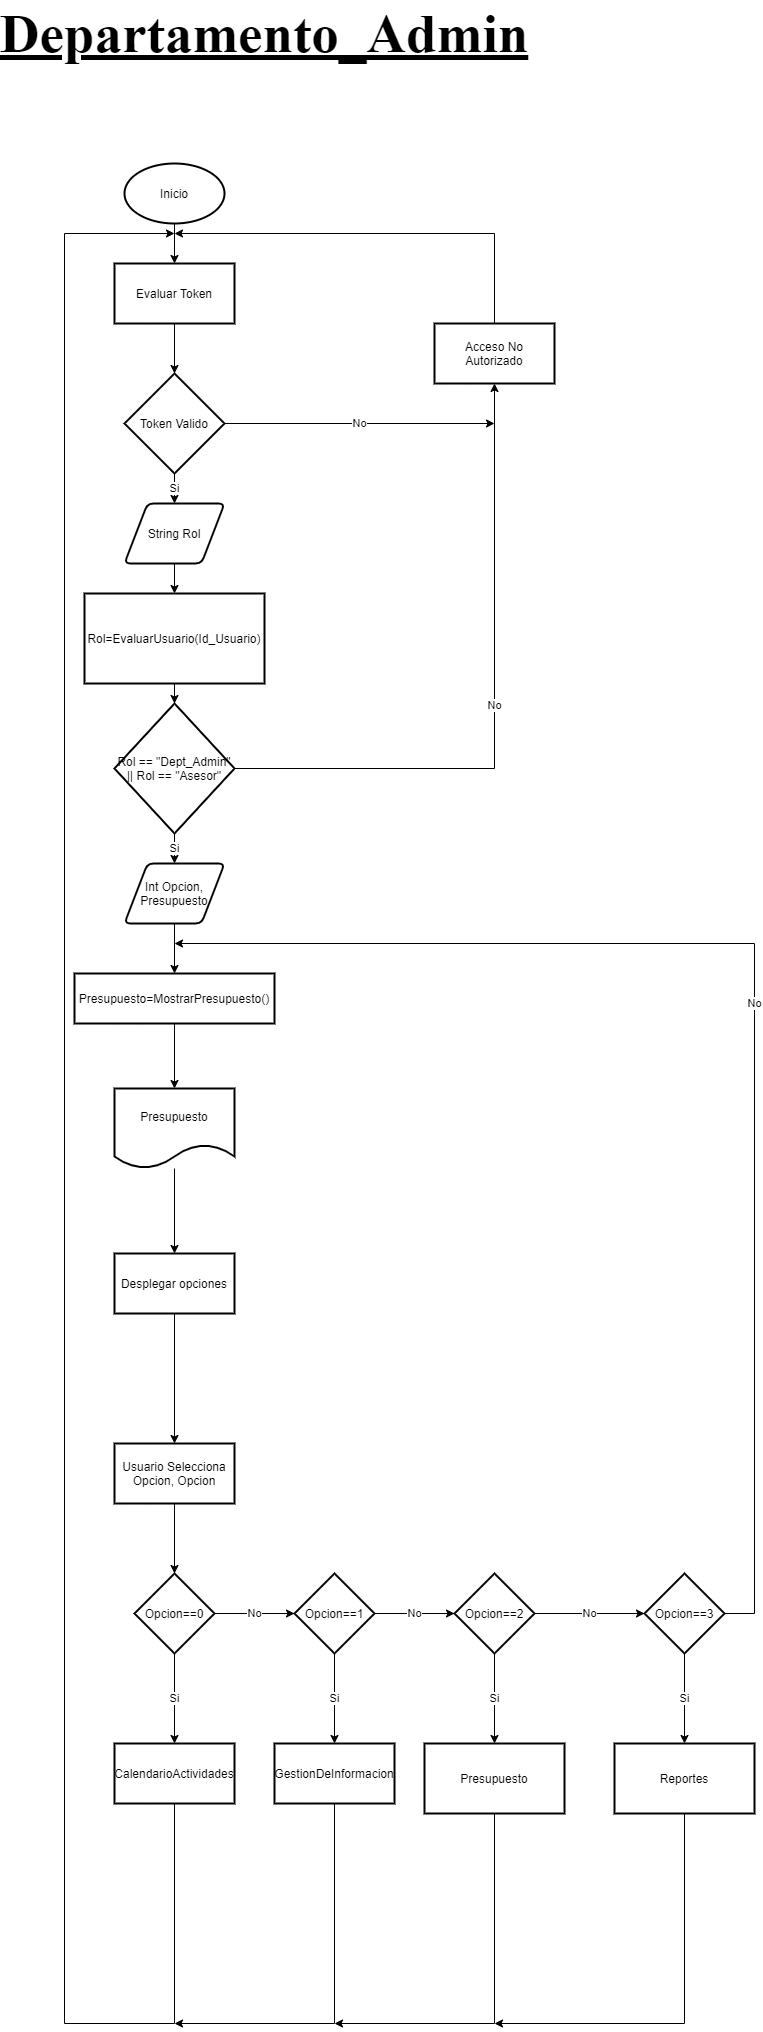

The diagram above was exported from draw.io. Its source (the exported page's mxGraphModel, read from the mxfile embedded in the PNG):
<mxGraphModel dx="1038" dy="1776" grid="1" gridSize="10" guides="1" tooltips="1" connect="1" arrows="1" fold="1" page="1" pageScale="1" pageWidth="827" pageHeight="1169" math="0" shadow="0">
  <root>
    <mxCell id="Y82ltiEMFiTuCxbfLEo1-0" />
    <mxCell id="Y82ltiEMFiTuCxbfLEo1-1" parent="Y82ltiEMFiTuCxbfLEo1-0" />
    <mxCell id="FzWQYXga9q7BH0_acahe-1" value="Inicio" style="strokeWidth=2;html=1;shape=mxgraph.flowchart.start_1;whiteSpace=wrap;" parent="Y82ltiEMFiTuCxbfLEo1-1" vertex="1">
      <mxGeometry x="350" y="30" width="100" height="60" as="geometry" />
    </mxCell>
    <mxCell id="FzWQYXga9q7BH0_acahe-2" value="" style="edgeStyle=orthogonalEdgeStyle;rounded=0;orthogonalLoop=1;jettySize=auto;html=1;endArrow=classic;endFill=1;" parent="Y82ltiEMFiTuCxbfLEo1-1" source="FzWQYXga9q7BH0_acahe-3" target="FzWQYXga9q7BH0_acahe-7" edge="1">
      <mxGeometry relative="1" as="geometry" />
    </mxCell>
    <mxCell id="FzWQYXga9q7BH0_acahe-3" value="Usuario Selecciona Opcion, Opcion" style="whiteSpace=wrap;html=1;strokeWidth=2;" parent="Y82ltiEMFiTuCxbfLEo1-1" vertex="1">
      <mxGeometry x="340" y="1310" width="120" height="60" as="geometry" />
    </mxCell>
    <mxCell id="FzWQYXga9q7BH0_acahe-5" value="Si" style="edgeStyle=orthogonalEdgeStyle;rounded=0;orthogonalLoop=1;jettySize=auto;html=1;endArrow=classic;endFill=1;" parent="Y82ltiEMFiTuCxbfLEo1-1" source="FzWQYXga9q7BH0_acahe-7" target="FzWQYXga9q7BH0_acahe-9" edge="1">
      <mxGeometry relative="1" as="geometry" />
    </mxCell>
    <mxCell id="FzWQYXga9q7BH0_acahe-6" value="No" style="edgeStyle=orthogonalEdgeStyle;rounded=0;orthogonalLoop=1;jettySize=auto;html=1;endArrow=classic;endFill=1;" parent="Y82ltiEMFiTuCxbfLEo1-1" source="FzWQYXga9q7BH0_acahe-7" target="FzWQYXga9q7BH0_acahe-12" edge="1">
      <mxGeometry relative="1" as="geometry" />
    </mxCell>
    <mxCell id="FzWQYXga9q7BH0_acahe-7" value="Opcion==0" style="rhombus;whiteSpace=wrap;html=1;strokeWidth=2;" parent="Y82ltiEMFiTuCxbfLEo1-1" vertex="1">
      <mxGeometry x="360" y="1440" width="80" height="80" as="geometry" />
    </mxCell>
    <mxCell id="FzWQYXga9q7BH0_acahe-8" style="edgeStyle=orthogonalEdgeStyle;rounded=0;orthogonalLoop=1;jettySize=auto;html=1;exitX=0.5;exitY=1;exitDx=0;exitDy=0;endArrow=classic;endFill=1;" parent="Y82ltiEMFiTuCxbfLEo1-1" source="FzWQYXga9q7BH0_acahe-9" edge="1">
      <mxGeometry relative="1" as="geometry">
        <mxPoint x="400" y="100" as="targetPoint" />
        <Array as="points">
          <mxPoint x="400" y="1890" />
          <mxPoint x="290" y="1890" />
          <mxPoint x="290" y="100" />
        </Array>
      </mxGeometry>
    </mxCell>
    <mxCell id="FzWQYXga9q7BH0_acahe-9" value="CalendarioActividades" style="whiteSpace=wrap;html=1;strokeWidth=2;" parent="Y82ltiEMFiTuCxbfLEo1-1" vertex="1">
      <mxGeometry x="340" y="1610" width="120" height="60" as="geometry" />
    </mxCell>
    <mxCell id="FzWQYXga9q7BH0_acahe-10" value="Si" style="edgeStyle=orthogonalEdgeStyle;rounded=0;orthogonalLoop=1;jettySize=auto;html=1;endArrow=classic;endFill=1;" parent="Y82ltiEMFiTuCxbfLEo1-1" source="FzWQYXga9q7BH0_acahe-12" target="FzWQYXga9q7BH0_acahe-14" edge="1">
      <mxGeometry relative="1" as="geometry" />
    </mxCell>
    <mxCell id="FzWQYXga9q7BH0_acahe-11" value="No" style="edgeStyle=orthogonalEdgeStyle;rounded=0;orthogonalLoop=1;jettySize=auto;html=1;endArrow=classic;endFill=1;" parent="Y82ltiEMFiTuCxbfLEo1-1" source="FzWQYXga9q7BH0_acahe-12" target="FzWQYXga9q7BH0_acahe-17" edge="1">
      <mxGeometry relative="1" as="geometry" />
    </mxCell>
    <mxCell id="FzWQYXga9q7BH0_acahe-12" value="Opcion==1" style="rhombus;whiteSpace=wrap;html=1;strokeWidth=2;" parent="Y82ltiEMFiTuCxbfLEo1-1" vertex="1">
      <mxGeometry x="520" y="1440" width="80" height="80" as="geometry" />
    </mxCell>
    <mxCell id="FzWQYXga9q7BH0_acahe-13" style="edgeStyle=orthogonalEdgeStyle;rounded=0;orthogonalLoop=1;jettySize=auto;html=1;exitX=0.5;exitY=1;exitDx=0;exitDy=0;endArrow=classic;endFill=1;" parent="Y82ltiEMFiTuCxbfLEo1-1" source="FzWQYXga9q7BH0_acahe-14" edge="1">
      <mxGeometry relative="1" as="geometry">
        <mxPoint x="400" y="1890" as="targetPoint" />
        <Array as="points">
          <mxPoint x="560" y="1890" />
        </Array>
      </mxGeometry>
    </mxCell>
    <mxCell id="FzWQYXga9q7BH0_acahe-14" value="GestionDeInformacion" style="whiteSpace=wrap;html=1;strokeWidth=2;" parent="Y82ltiEMFiTuCxbfLEo1-1" vertex="1">
      <mxGeometry x="500" y="1610" width="120" height="60" as="geometry" />
    </mxCell>
    <mxCell id="FzWQYXga9q7BH0_acahe-15" value="Si" style="edgeStyle=orthogonalEdgeStyle;rounded=0;orthogonalLoop=1;jettySize=auto;html=1;endArrow=classic;endFill=1;" parent="Y82ltiEMFiTuCxbfLEo1-1" source="FzWQYXga9q7BH0_acahe-17" target="FzWQYXga9q7BH0_acahe-19" edge="1">
      <mxGeometry relative="1" as="geometry" />
    </mxCell>
    <mxCell id="FzWQYXga9q7BH0_acahe-16" value="No" style="edgeStyle=orthogonalEdgeStyle;rounded=0;orthogonalLoop=1;jettySize=auto;html=1;endArrow=classic;endFill=1;" parent="Y82ltiEMFiTuCxbfLEo1-1" source="FzWQYXga9q7BH0_acahe-17" target="FzWQYXga9q7BH0_acahe-22" edge="1">
      <mxGeometry relative="1" as="geometry" />
    </mxCell>
    <mxCell id="FzWQYXga9q7BH0_acahe-17" value="Opcion==2" style="rhombus;whiteSpace=wrap;html=1;strokeWidth=2;" parent="Y82ltiEMFiTuCxbfLEo1-1" vertex="1">
      <mxGeometry x="680" y="1440" width="80" height="80" as="geometry" />
    </mxCell>
    <mxCell id="FzWQYXga9q7BH0_acahe-18" style="edgeStyle=orthogonalEdgeStyle;rounded=0;orthogonalLoop=1;jettySize=auto;html=1;exitX=0.5;exitY=1;exitDx=0;exitDy=0;endArrow=classic;endFill=1;" parent="Y82ltiEMFiTuCxbfLEo1-1" source="FzWQYXga9q7BH0_acahe-19" edge="1">
      <mxGeometry relative="1" as="geometry">
        <mxPoint x="560" y="1890" as="targetPoint" />
        <Array as="points">
          <mxPoint x="720" y="1890" />
        </Array>
      </mxGeometry>
    </mxCell>
    <mxCell id="FzWQYXga9q7BH0_acahe-19" value="Presupuesto" style="whiteSpace=wrap;html=1;strokeWidth=2;aspect=fixed;" parent="Y82ltiEMFiTuCxbfLEo1-1" vertex="1">
      <mxGeometry x="650" y="1610" width="140" height="70" as="geometry" />
    </mxCell>
    <mxCell id="FzWQYXga9q7BH0_acahe-20" value="Si" style="edgeStyle=orthogonalEdgeStyle;rounded=0;orthogonalLoop=1;jettySize=auto;html=1;endArrow=classic;endFill=1;entryX=0.5;entryY=0;entryDx=0;entryDy=0;" parent="Y82ltiEMFiTuCxbfLEo1-1" source="FzWQYXga9q7BH0_acahe-22" target="FzWQYXga9q7BH0_acahe-24" edge="1">
      <mxGeometry relative="1" as="geometry">
        <mxPoint x="930" y="1600" as="targetPoint" />
      </mxGeometry>
    </mxCell>
    <mxCell id="FzWQYXga9q7BH0_acahe-21" value="No" style="edgeStyle=orthogonalEdgeStyle;rounded=0;orthogonalLoop=1;jettySize=auto;html=1;exitX=1;exitY=0.5;exitDx=0;exitDy=0;endArrow=classic;endFill=1;" parent="Y82ltiEMFiTuCxbfLEo1-1" source="FzWQYXga9q7BH0_acahe-22" edge="1">
      <mxGeometry relative="1" as="geometry">
        <mxPoint x="400" y="810" as="targetPoint" />
        <Array as="points">
          <mxPoint x="980" y="1480" />
          <mxPoint x="980" y="810" />
        </Array>
      </mxGeometry>
    </mxCell>
    <mxCell id="FzWQYXga9q7BH0_acahe-22" value="Opcion==3" style="rhombus;whiteSpace=wrap;html=1;strokeWidth=2;" parent="Y82ltiEMFiTuCxbfLEo1-1" vertex="1">
      <mxGeometry x="870" y="1440" width="80" height="80" as="geometry" />
    </mxCell>
    <mxCell id="FzWQYXga9q7BH0_acahe-23" style="edgeStyle=orthogonalEdgeStyle;rounded=0;orthogonalLoop=1;jettySize=auto;html=1;endArrow=classic;endFill=1;exitX=0.5;exitY=1;exitDx=0;exitDy=0;" parent="Y82ltiEMFiTuCxbfLEo1-1" source="FzWQYXga9q7BH0_acahe-24" edge="1">
      <mxGeometry relative="1" as="geometry">
        <mxPoint x="720" y="1890" as="targetPoint" />
        <mxPoint x="910" y="1720" as="sourcePoint" />
        <Array as="points">
          <mxPoint x="910" y="1890" />
        </Array>
      </mxGeometry>
    </mxCell>
    <mxCell id="FzWQYXga9q7BH0_acahe-24" value="Reportes" style="whiteSpace=wrap;html=1;strokeWidth=2;aspect=fixed;" parent="Y82ltiEMFiTuCxbfLEo1-1" vertex="1">
      <mxGeometry x="840" y="1610" width="140" height="70" as="geometry" />
    </mxCell>
    <mxCell id="lXqbVlhUnQezGTuctB8A-1" value="" style="edgeStyle=orthogonalEdgeStyle;rounded=0;orthogonalLoop=1;jettySize=auto;html=1;endArrow=classic;endFill=1;strokeWidth=1;" parent="Y82ltiEMFiTuCxbfLEo1-1" source="FzWQYXga9q7BH0_acahe-39" target="lXqbVlhUnQezGTuctB8A-0" edge="1">
      <mxGeometry relative="1" as="geometry" />
    </mxCell>
    <mxCell id="FzWQYXga9q7BH0_acahe-39" value="Int Opcion, Presupuesto" style="shape=parallelogram;html=1;strokeWidth=2;perimeter=parallelogramPerimeter;whiteSpace=wrap;rounded=1;arcSize=12;size=0.23;" parent="Y82ltiEMFiTuCxbfLEo1-1" vertex="1">
      <mxGeometry x="350" y="730" width="100" height="60" as="geometry" />
    </mxCell>
    <mxCell id="9r0B_KkLa-1gegt-ynul-2" value="" style="edgeStyle=orthogonalEdgeStyle;rounded=0;orthogonalLoop=1;jettySize=auto;html=1;endArrow=classic;endFill=1;strokeWidth=1;" parent="Y82ltiEMFiTuCxbfLEo1-1" source="lXqbVlhUnQezGTuctB8A-0" target="9r0B_KkLa-1gegt-ynul-1" edge="1">
      <mxGeometry relative="1" as="geometry" />
    </mxCell>
    <mxCell id="lXqbVlhUnQezGTuctB8A-0" value="Presupuesto=MostrarPresupuesto()" style="rounded=0;whiteSpace=wrap;html=1;strokeWidth=2;" parent="Y82ltiEMFiTuCxbfLEo1-1" vertex="1">
      <mxGeometry x="300" y="840" width="200" height="50" as="geometry" />
    </mxCell>
    <mxCell id="QxXk_3Cr7Z6LEmv7TRN_-1" value="" style="edgeStyle=orthogonalEdgeStyle;rounded=0;orthogonalLoop=1;jettySize=auto;html=1;" parent="Y82ltiEMFiTuCxbfLEo1-1" source="9r0B_KkLa-1gegt-ynul-1" target="QxXk_3Cr7Z6LEmv7TRN_-0" edge="1">
      <mxGeometry relative="1" as="geometry" />
    </mxCell>
    <mxCell id="9r0B_KkLa-1gegt-ynul-1" value="Presupuesto" style="shape=document;whiteSpace=wrap;html=1;boundedLbl=1;rounded=0;strokeWidth=2;" parent="Y82ltiEMFiTuCxbfLEo1-1" vertex="1">
      <mxGeometry x="340" y="955" width="120" height="80" as="geometry" />
    </mxCell>
    <mxCell id="k6LZjeUROfDPRmJTsKyQ-1" value="" style="edgeStyle=orthogonalEdgeStyle;rounded=0;orthogonalLoop=1;jettySize=auto;html=1;" parent="Y82ltiEMFiTuCxbfLEo1-1" target="k6LZjeUROfDPRmJTsKyQ-11" edge="1">
      <mxGeometry relative="1" as="geometry">
        <mxPoint x="400" y="90" as="sourcePoint" />
      </mxGeometry>
    </mxCell>
    <mxCell id="k6LZjeUROfDPRmJTsKyQ-2" value="" style="edgeStyle=orthogonalEdgeStyle;rounded=0;orthogonalLoop=1;jettySize=auto;html=1;endArrow=classic;endFill=1;" parent="Y82ltiEMFiTuCxbfLEo1-1" source="k6LZjeUROfDPRmJTsKyQ-3" target="k6LZjeUROfDPRmJTsKyQ-5" edge="1">
      <mxGeometry relative="1" as="geometry" />
    </mxCell>
    <mxCell id="k6LZjeUROfDPRmJTsKyQ-3" value="String Rol" style="shape=parallelogram;html=1;strokeWidth=2;perimeter=parallelogramPerimeter;whiteSpace=wrap;rounded=1;arcSize=12;size=0.23;" parent="Y82ltiEMFiTuCxbfLEo1-1" vertex="1">
      <mxGeometry x="350" y="370" width="100" height="60" as="geometry" />
    </mxCell>
    <mxCell id="k6LZjeUROfDPRmJTsKyQ-4" value="" style="edgeStyle=orthogonalEdgeStyle;rounded=0;orthogonalLoop=1;jettySize=auto;html=1;endArrow=classic;endFill=1;" parent="Y82ltiEMFiTuCxbfLEo1-1" source="k6LZjeUROfDPRmJTsKyQ-5" target="k6LZjeUROfDPRmJTsKyQ-7" edge="1">
      <mxGeometry relative="1" as="geometry" />
    </mxCell>
    <mxCell id="k6LZjeUROfDPRmJTsKyQ-5" value="&lt;span&gt;Rol=EvaluarUsuario(Id_Usuario)&lt;/span&gt;" style="rounded=0;whiteSpace=wrap;html=1;aspect=fixed;strokeWidth=2;" parent="Y82ltiEMFiTuCxbfLEo1-1" vertex="1">
      <mxGeometry x="310" y="460" width="180" height="90" as="geometry" />
    </mxCell>
    <mxCell id="k6LZjeUROfDPRmJTsKyQ-6" value="No" style="edgeStyle=orthogonalEdgeStyle;rounded=0;orthogonalLoop=1;jettySize=auto;html=1;exitX=1;exitY=0.5;exitDx=0;exitDy=0;entryX=0.5;entryY=1;entryDx=0;entryDy=0;" parent="Y82ltiEMFiTuCxbfLEo1-1" source="k6LZjeUROfDPRmJTsKyQ-7" target="k6LZjeUROfDPRmJTsKyQ-9" edge="1">
      <mxGeometry relative="1" as="geometry">
        <mxPoint x="660" y="620" as="targetPoint" />
      </mxGeometry>
    </mxCell>
    <mxCell id="k6LZjeUROfDPRmJTsKyQ-15" value="Si" style="edgeStyle=orthogonalEdgeStyle;rounded=0;orthogonalLoop=1;jettySize=auto;html=1;" parent="Y82ltiEMFiTuCxbfLEo1-1" source="k6LZjeUROfDPRmJTsKyQ-7" target="FzWQYXga9q7BH0_acahe-39" edge="1">
      <mxGeometry relative="1" as="geometry" />
    </mxCell>
    <mxCell id="k6LZjeUROfDPRmJTsKyQ-7" value="Rol == &quot;Dept_Admin&quot; || Rol == &quot;Asesor&quot;" style="rhombus;whiteSpace=wrap;html=1;rounded=0;strokeWidth=2;" parent="Y82ltiEMFiTuCxbfLEo1-1" vertex="1">
      <mxGeometry x="340" y="570" width="120" height="130" as="geometry" />
    </mxCell>
    <mxCell id="k6LZjeUROfDPRmJTsKyQ-8" style="edgeStyle=orthogonalEdgeStyle;rounded=0;orthogonalLoop=1;jettySize=auto;html=1;exitX=0.5;exitY=0;exitDx=0;exitDy=0;" parent="Y82ltiEMFiTuCxbfLEo1-1" source="k6LZjeUROfDPRmJTsKyQ-9" edge="1">
      <mxGeometry relative="1" as="geometry">
        <mxPoint x="400" y="100" as="targetPoint" />
        <Array as="points">
          <mxPoint x="720" y="100" />
        </Array>
      </mxGeometry>
    </mxCell>
    <mxCell id="k6LZjeUROfDPRmJTsKyQ-9" value="Acceso No Autorizado" style="rounded=0;whiteSpace=wrap;html=1;strokeWidth=2;" parent="Y82ltiEMFiTuCxbfLEo1-1" vertex="1">
      <mxGeometry x="660" y="190" width="120" height="60" as="geometry" />
    </mxCell>
    <mxCell id="k6LZjeUROfDPRmJTsKyQ-10" value="" style="edgeStyle=orthogonalEdgeStyle;rounded=0;orthogonalLoop=1;jettySize=auto;html=1;endArrow=classic;endFill=1;" parent="Y82ltiEMFiTuCxbfLEo1-1" source="k6LZjeUROfDPRmJTsKyQ-11" target="k6LZjeUROfDPRmJTsKyQ-14" edge="1">
      <mxGeometry relative="1" as="geometry" />
    </mxCell>
    <mxCell id="k6LZjeUROfDPRmJTsKyQ-11" value="Evaluar Token" style="rounded=0;whiteSpace=wrap;html=1;strokeWidth=2;" parent="Y82ltiEMFiTuCxbfLEo1-1" vertex="1">
      <mxGeometry x="340" y="130" width="120" height="60" as="geometry" />
    </mxCell>
    <mxCell id="k6LZjeUROfDPRmJTsKyQ-12" value="Si" style="edgeStyle=orthogonalEdgeStyle;rounded=0;orthogonalLoop=1;jettySize=auto;html=1;" parent="Y82ltiEMFiTuCxbfLEo1-1" source="k6LZjeUROfDPRmJTsKyQ-14" target="k6LZjeUROfDPRmJTsKyQ-3" edge="1">
      <mxGeometry relative="1" as="geometry" />
    </mxCell>
    <mxCell id="k6LZjeUROfDPRmJTsKyQ-13" value="No" style="edgeStyle=orthogonalEdgeStyle;rounded=0;orthogonalLoop=1;jettySize=auto;html=1;exitX=1;exitY=0.5;exitDx=0;exitDy=0;exitPerimeter=0;" parent="Y82ltiEMFiTuCxbfLEo1-1" source="k6LZjeUROfDPRmJTsKyQ-14" edge="1">
      <mxGeometry relative="1" as="geometry">
        <mxPoint x="720" y="290" as="targetPoint" />
      </mxGeometry>
    </mxCell>
    <mxCell id="k6LZjeUROfDPRmJTsKyQ-14" value="Token Valido" style="strokeWidth=2;html=1;shape=mxgraph.flowchart.decision;whiteSpace=wrap;" parent="Y82ltiEMFiTuCxbfLEo1-1" vertex="1">
      <mxGeometry x="350" y="240" width="100" height="100" as="geometry" />
    </mxCell>
    <mxCell id="QxXk_3Cr7Z6LEmv7TRN_-2" style="edgeStyle=orthogonalEdgeStyle;rounded=0;orthogonalLoop=1;jettySize=auto;html=1;exitX=0.5;exitY=1;exitDx=0;exitDy=0;entryX=0.5;entryY=0;entryDx=0;entryDy=0;" parent="Y82ltiEMFiTuCxbfLEo1-1" source="QxXk_3Cr7Z6LEmv7TRN_-0" target="FzWQYXga9q7BH0_acahe-3" edge="1">
      <mxGeometry relative="1" as="geometry" />
    </mxCell>
    <mxCell id="QxXk_3Cr7Z6LEmv7TRN_-0" value="Desplegar opciones" style="whiteSpace=wrap;html=1;rounded=0;strokeWidth=2;" parent="Y82ltiEMFiTuCxbfLEo1-1" vertex="1">
      <mxGeometry x="340" y="1120" width="120" height="60" as="geometry" />
    </mxCell>
    <mxCell id="7JmZaAfVoptKXi_cJFWE-0" value="&lt;font style=&quot;font-size: 55px&quot; face=&quot;Times New Roman&quot;&gt;&lt;u&gt;&lt;b&gt;Departamento_Admin&lt;/b&gt;&lt;/u&gt;&lt;/font&gt;" style="text;html=1;strokeColor=none;fillColor=none;align=center;verticalAlign=middle;whiteSpace=wrap;rounded=0;" parent="Y82ltiEMFiTuCxbfLEo1-1" vertex="1">
      <mxGeometry x="470" y="-110" width="40" height="20" as="geometry" />
    </mxCell>
  </root>
</mxGraphModel>